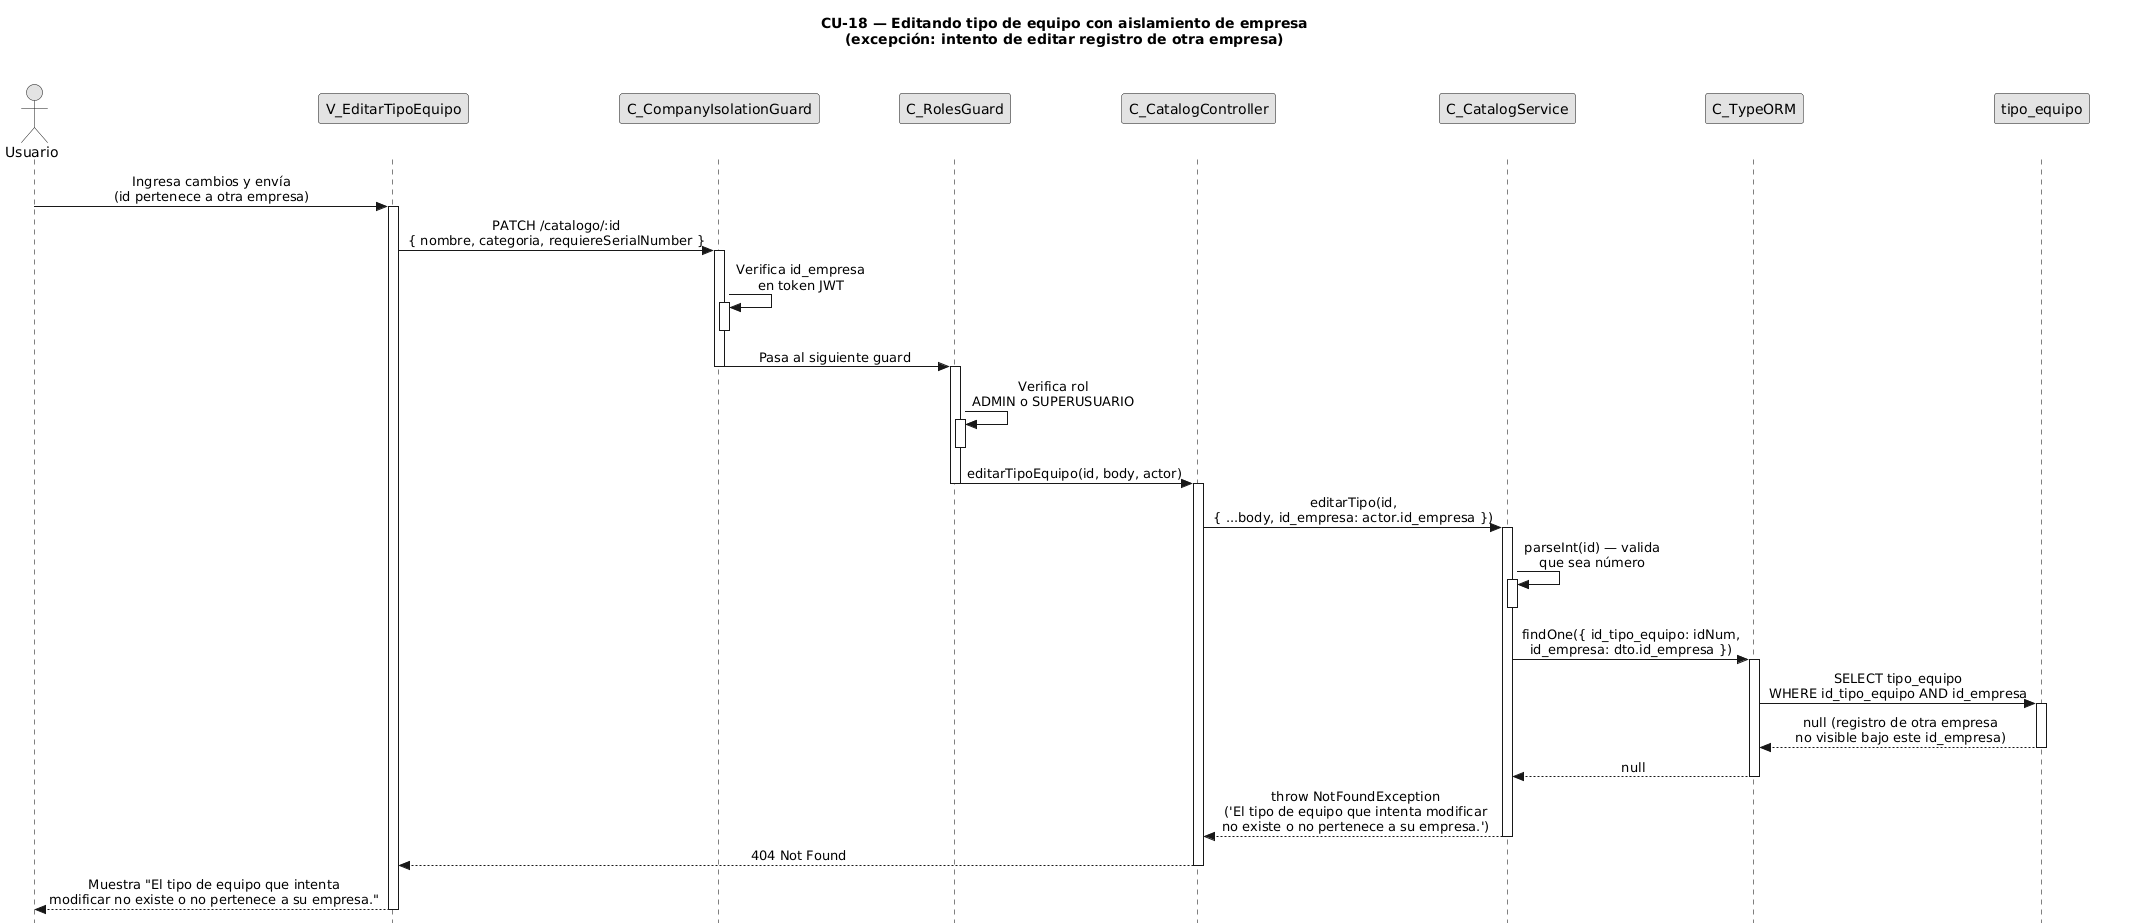

The diagram above was rendered by PlantUML. Its source (embedded in the PNG):
@startuml CU18-exc-registro-otra-empresa
title CU-18 — Editando tipo de equipo con aislamiento de empresa\n(excepción: intento de editar registro de otra empresa)

skinparam style strictuml
skinparam monochrome true
skinparam shadowing false
skinparam sequenceMessageAlign center
<style>
sequenceDiagram {
  participant {
    Margin 35
  }
  actor {
    Margin 15
  }
}
</style>
skinparam sequence {
  MessageAlign center
  LifeLineBorderColor black
}
hide footbox

actor "Usuario" as user
participant "V_EditarTipoEquipo" as view
participant "C_CompanyIsolationGuard" as cig
participant "C_RolesGuard" as rg
participant "C_CatalogController" as ctrl
participant "C_CatalogService" as svc
participant "C_TypeORM" as orm
participant "tipo_equipo" as tent

user -> view : Ingresa cambios y envía\n(id pertenece a otra empresa)
activate view

view -> cig : PATCH /catalogo/:id\n{ nombre, categoria, requiereSerialNumber }
activate cig

cig -> cig : Verifica id_empresa\nen token JWT
activate cig
deactivate cig

cig -> rg : Pasa al siguiente guard
deactivate cig
activate rg

rg -> rg : Verifica rol\nADMIN o SUPERUSUARIO
activate rg
deactivate rg

rg -> ctrl : editarTipoEquipo(id, body, actor)
deactivate rg
activate ctrl

ctrl -> svc : editarTipo(id,\n{ ...body, id_empresa: actor.id_empresa })
activate svc

svc -> svc : parseInt(id) — valida\nque sea número
activate svc
deactivate svc

svc -> orm : findOne({ id_tipo_equipo: idNum,\nid_empresa: dto.id_empresa })
activate orm

orm -> tent : SELECT tipo_equipo\nWHERE id_tipo_equipo AND id_empresa
activate tent
tent --> orm : null (registro de otra empresa\nno visible bajo este id_empresa)
deactivate tent

orm --> svc : null
deactivate orm

svc --> ctrl : throw NotFoundException\n('El tipo de equipo que intenta modificar\nno existe o no pertenece a su empresa.')
deactivate svc

ctrl --> view : 404 Not Found
deactivate ctrl

view --> user : Muestra "El tipo de equipo que intenta\nmodificar no existe o no pertenece a su empresa."
deactivate view

@enduml